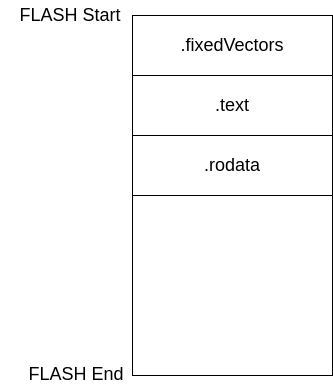

The diagram above was exported from draw.io. Its source (the exported page's mxGraphModel, read from the mxfile embedded in the PNG):
<mxGraphModel dx="638" dy="1128" grid="1" gridSize="10" guides="1" tooltips="1" connect="1" arrows="1" fold="1" page="1" pageScale="1" pageWidth="850" pageHeight="1100" background="none" math="0" shadow="0">
  <root>
    <mxCell id="0" />
    <mxCell id="1" parent="0" />
    <mxCell id="2" value="&lt;font style=&quot;font-size: 18px;&quot;&gt;.fixedVectors&lt;/font&gt;" style="rounded=0;whiteSpace=wrap;html=1;" vertex="1" parent="1">
      <mxGeometry x="160" y="360" width="200" height="60" as="geometry" />
    </mxCell>
    <mxCell id="3" value="&lt;font style=&quot;font-size: 18px;&quot;&gt;.text&lt;/font&gt;" style="rounded=0;whiteSpace=wrap;html=1;" vertex="1" parent="1">
      <mxGeometry x="160" y="420" width="200" height="60" as="geometry" />
    </mxCell>
    <mxCell id="4" value="&lt;font style=&quot;font-size: 18px;&quot;&gt;.rodata&lt;/font&gt;" style="rounded=0;whiteSpace=wrap;html=1;" vertex="1" parent="1">
      <mxGeometry x="160" y="480" width="200" height="60" as="geometry" />
    </mxCell>
    <mxCell id="5" value="" style="rounded=0;whiteSpace=wrap;html=1;" vertex="1" parent="1">
      <mxGeometry x="160" y="540" width="200" height="180" as="geometry" />
    </mxCell>
    <mxCell id="6" value="FLASH Start" style="text;html=1;strokeColor=none;fillColor=none;align=center;verticalAlign=middle;whiteSpace=wrap;rounded=0;fontSize=18;" vertex="1" parent="1">
      <mxGeometry x="28" y="345" width="140" height="30" as="geometry" />
    </mxCell>
    <mxCell id="7" value="FLASH End" style="text;html=1;strokeColor=none;fillColor=none;align=center;verticalAlign=middle;whiteSpace=wrap;rounded=0;fontSize=18;" vertex="1" parent="1">
      <mxGeometry x="34" y="704" width="140" height="30" as="geometry" />
    </mxCell>
  </root>
</mxGraphModel>